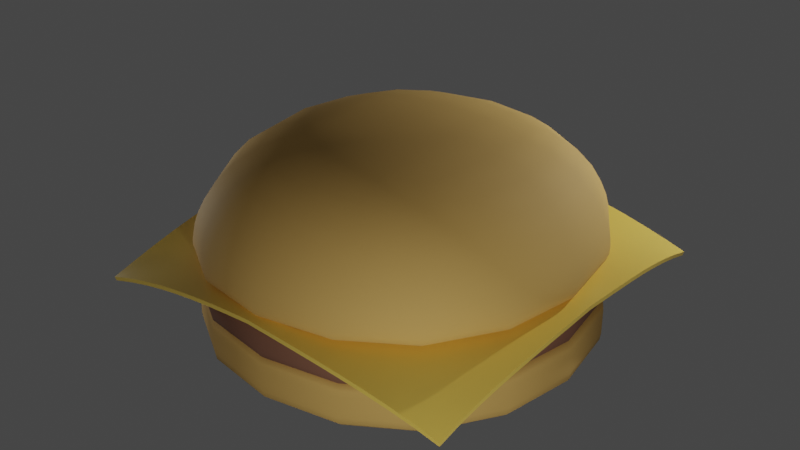 # Source: hamburger.blend  (saved by Blender 3.4.6; exported with 4.5.12 LTS)
import bpy
from mathutils import Matrix  # noqa: F401  (used for matrix-valued properties, if any)

bpy.ops.wm.read_factory_settings(use_empty=True)
scene = bpy.context.scene
scene.name = 'Scene'

# ---- collections
col_collection = bpy.data.collections.new('Collection'); scene.collection.children.link(col_collection)

# ---- materials (node trees are filled in below, after node groups)
mat_bunmaterial = bpy.data.materials.new('bunMaterial')
mat_bunmaterial.use_transparent_shadow = False
mat_meatmaterial = bpy.data.materials.new('meatMaterial')
mat_meatmaterial.use_transparent_shadow = False
mat_cheesematerial = bpy.data.materials.new('cheeseMaterial')
mat_cheesematerial.use_transparent_shadow = False
mat_bunmaterial_001 = bpy.data.materials.new('bunMaterial.001')
mat_bunmaterial_001.use_transparent_shadow = False

# ---- node groups
ng_auto_smooth = bpy.data.node_groups.new('Auto Smooth', 'GeometryNodeTree')
_s = ng_auto_smooth.interface.new_socket(name='Geometry', in_out='OUTPUT', socket_type='NodeSocketGeometry')
_s = ng_auto_smooth.interface.new_socket(name='Geometry', in_out='INPUT', socket_type='NodeSocketGeometry')
_s = ng_auto_smooth.interface.new_socket(name='Angle', in_out='INPUT', socket_type='NodeSocketFloat')
_s.subtype = 'ANGLE'
_s.min_value = 0.0
_s.max_value = 3.142
ng_auto_smooth.is_modifier = True
_N = ng_auto_smooth.nodes; _L = ng_auto_smooth.links
n0 = _N.new('NodeGroupOutput'); n0.name = 'Group Output'; n0.location = (480, -100)
n1 = _N.new('NodeGroupInput'); n1.name = 'Group Input'; n1.location = (-420, -300)
n2 = _N.new('NodeGroupInput'); n2.name = 'Group Input.001'; n2.location = (-60, -100)
n3 = _N.new('GeometryNodeSetShadeSmooth'); n3.name = 'Set Shade Smooth'; n3.location = (120, -100)
n3.domain = 'EDGE'
n4 = _N.new('GeometryNodeSetShadeSmooth'); n4.name = 'Set Shade Smooth.001'; n4.location = (300, -100)
n5 = _N.new('GeometryNodeInputMeshEdgeAngle'); n5.name = 'Edge Angle'; n5.location = (-420, -220)
n6 = _N.new('GeometryNodeInputEdgeSmooth'); n6.name = 'Is Edge Smooth'; n6.location = (-60, -160)
n7 = _N.new('GeometryNodeInputShadeSmooth'); n7.name = 'Is Face Smooth'; n7.location = (-240, -340)
n8 = _N.new('FunctionNodeBooleanMath'); n8.name = 'Boolean Math'; n8.location = (-60, -220)
n9 = _N.new('FunctionNodeCompare'); n9.name = 'Compare'; n9.location = (-240, -180)
n9.operation = 'LESS_EQUAL'
_L.new(n5.outputs[0], n9.inputs[0])
_L.new(n4.outputs[0], n0.inputs[0])
_L.new(n1.outputs[1], n9.inputs[1])
_L.new(n9.outputs[0], n8.inputs[0])
_L.new(n7.outputs[0], n8.inputs[1])
_L.new(n2.outputs[0], n3.inputs[0])
_L.new(n6.outputs[0], n3.inputs[1])
_L.new(n3.outputs[0], n4.inputs[0])
_L.new(n8.outputs[0], n3.inputs[2])
n0.is_active_output = True

# ---- material node trees
mat_bunmaterial.use_nodes = True; mat_bunmaterial.node_tree.nodes.clear()
_N = mat_bunmaterial.node_tree.nodes; _L = mat_bunmaterial.node_tree.links
n0 = _N.new('ShaderNodeBsdfPrincipled'); n0.name = 'Principled BSDF'; n0.location = (10, 300)
n0.distribution = 'GGX'
n0.subsurface_method = 'RANDOM_WALK_SKIN'
n0.inputs[0].default_value = (0.7991, 0.4851, 0.1356, 1.0)
n0.inputs[2].default_value = 0.8
n0.inputs[3].default_value = 1.45
n0.inputs[27].default_value = (0.0, 0.0, 0.0, 1.0)
n0.inputs[28].default_value = 1.0
n1 = _N.new('ShaderNodeOutputMaterial'); n1.name = 'Material Output'; n1.location = (300, 300)
_L.new(n0.outputs[0], n1.inputs[0])
n1.is_active_output = True
mat_meatmaterial.use_nodes = True; mat_meatmaterial.node_tree.nodes.clear()
_N = mat_meatmaterial.node_tree.nodes; _L = mat_meatmaterial.node_tree.links
n0 = _N.new('ShaderNodeBsdfPrincipled'); n0.name = 'Principled BSDF'; n0.location = (10, 300)
n0.distribution = 'GGX'
n0.subsurface_method = 'RANDOM_WALK_SKIN'
n0.inputs[0].default_value = (0.2703, 0.1257, 0.07632, 1.0)
n0.inputs[2].default_value = 1.0
n0.inputs[3].default_value = 1.45
n0.inputs[27].default_value = (0.0, 0.0, 0.0, 1.0)
n0.inputs[28].default_value = 1.0
n1 = _N.new('ShaderNodeOutputMaterial'); n1.name = 'Material Output'; n1.location = (300, 300)
_L.new(n0.outputs[0], n1.inputs[0])
n1.is_active_output = True
mat_cheesematerial.use_nodes = True; mat_cheesematerial.node_tree.nodes.clear()
_N = mat_cheesematerial.node_tree.nodes; _L = mat_cheesematerial.node_tree.links
n0 = _N.new('ShaderNodeBsdfPrincipled'); n0.name = 'Principled BSDF'; n0.location = (10, 300)
n0.distribution = 'GGX'
n0.subsurface_method = 'RANDOM_WALK_SKIN'
n0.inputs[0].default_value = (1.0, 0.6868, 0.1194, 1.0)
n0.inputs[2].default_value = 0.3
n0.inputs[3].default_value = 1.45
n0.inputs[27].default_value = (0.0, 0.0, 0.0, 1.0)
n0.inputs[28].default_value = 1.0
n1 = _N.new('ShaderNodeOutputMaterial'); n1.name = 'Material Output'; n1.location = (300, 300)
_L.new(n0.outputs[0], n1.inputs[0])
n1.is_active_output = True
mat_bunmaterial_001.use_nodes = True; mat_bunmaterial_001.node_tree.nodes.clear()
_N = mat_bunmaterial_001.node_tree.nodes; _L = mat_bunmaterial_001.node_tree.links
n0 = _N.new('ShaderNodeBsdfPrincipled'); n0.name = 'Principled BSDF'; n0.location = (10, 300)
n0.distribution = 'GGX'
n0.subsurface_method = 'RANDOM_WALK_SKIN'
n0.inputs[0].default_value = (0.7991, 0.4851, 0.1356, 1.0)
n0.inputs[2].default_value = 0.8
n0.inputs[3].default_value = 1.45
n0.inputs[27].default_value = (0.0, 0.0, 0.0, 1.0)
n0.inputs[28].default_value = 1.0
n1 = _N.new('ShaderNodeOutputMaterial'); n1.name = 'Material Output'; n1.location = (300, 300)
_L.new(n0.outputs[0], n1.inputs[0])
n1.is_active_output = True

# ---- world
world_world = bpy.data.worlds.new('World'); scene.world = world_world
world_world.use_nodes = True; world_world.node_tree.nodes.clear()
_N = world_world.node_tree.nodes; _L = world_world.node_tree.links
n0 = _N.new('ShaderNodeOutputWorld'); n0.name = 'World Output'; n0.location = (300, 300)
n1 = _N.new('ShaderNodeBackground'); n1.name = 'Background'; n1.location = (10, 300)
n1.inputs[0].default_value = (0.05088, 0.05088, 0.05088, 1.0)
_L.new(n1.outputs[0], n0.inputs[0])
n0.is_active_output = True
world_world.color = (0.05088, 0.05088, 0.05088)
world_world.use_sun_shadow = False
world_world.sun_shadow_jitter_overblur = 0.0

# ---- lights
light_point_002 = bpy.data.lights.new('Point.002', 'POINT')
light_point_002.transmission_factor = 0.0
light_point_002.energy = 2000.0
light_point_002.shadow_soft_size = 0.25
light_point_002.shadow_maximum_resolution = 0.006
light_point_002.use_absolute_resolution = True
light_point = bpy.data.lights.new('Point', 'POINT')
light_point.transmission_factor = 0.0
light_point.energy = 3000.0
light_point.shadow_soft_size = 0.25
light_point.shadow_maximum_resolution = 0.006
light_point.use_absolute_resolution = True
light_point_001 = bpy.data.lights.new('Point.001', 'POINT')
light_point_001.transmission_factor = 0.0
light_point_001.energy = 1000.0
light_point_001.shadow_soft_size = 0.25
light_point_001.shadow_maximum_resolution = 0.006
light_point_001.use_absolute_resolution = True

# ---- meshes
me_cube_005 = bpy.data.meshes.new('Cube.005')
me_cube_005.from_pydata([(-5.044, -5.044, 0.07559), (-5.044, -5.044, 1.54), (-5.044, 5.044, 0.07559), (-5.044, 5.044, 1.54), (5.044, -5.044, 0.07559), (5.044, -5.044, 1.54), (5.044, 5.044, 0.07559), (5.044, 5.044, 1.54), (-5.044, -5.044, 1.473), (-5.044, 5.044, 1.473), (5.044, 5.044, 1.473), (5.044, -5.044, 1.473), (-5.044, 5.044, 0.7279), (5.044, 5.044, 0.7279), (5.044, -5.044, 0.7279), (-5.044, -5.044, 0.7279)], [], [(8, 1, 3, 9), (9, 3, 7, 10), (10, 7, 5, 11), (11, 5, 1, 8), (2, 6, 4, 0), (7, 3, 1, 5), (14, 11, 8, 15), (13, 10, 11, 14), (12, 9, 10, 13), (15, 8, 9, 12), (0, 15, 12, 2), (2, 12, 13, 6), (6, 13, 14, 4), (4, 14, 15, 0)])
me_cube_005.polygons.foreach_set('use_smooth', [True] * 14)
_uv = me_cube_005.uv_layers.new(name='UVMap')
_uv.uv.foreach_set('vector', [0.6192, 0.0, 0.625, 0.0, 0.625, 0.25, 0.6192, 0.25, 0.6192, 0.25, 0.625, 0.25, 0.625, 0.5, 0.6192, 0.5, 0.6192, 0.5, 0.625, 0.5, 0.625, 0.75, 0.6192, 0.75, 0.6192, 0.75, 0.625, 0.75, 0.625, 1.0, 0.6192, 1.0, 0.125, 0.5, 0.375, 0.5, 0.375, 0.75, 0.125, 0.75, 0.625, 0.5, 0.875, 0.5, 0.875, 0.75, 0.625, 0.75, 0.5118, 0.75, 0.6192, 0.75, 0.6192, 1.0, 0.5118, 1.0, 0.5118, 0.5, 0.6192, 0.5, 0.6192, 0.75, 0.5118, 0.75, 0.5118, 0.25, 0.6192, 0.25, 0.6192, 0.5, 0.5118, 0.5, 0.5118, 0.0, 0.6192, 0.0, 0.6192, 0.25, 0.5118, 0.25, 0.375, 0.0, 0.5118, 0.0, 0.5118, 0.25, 0.375, 0.25, 0.375, 0.25, 0.5118, 0.25, 0.5118, 0.5, 0.375, 0.5, 0.375, 0.5, 0.5118, 0.5, 0.5118, 0.75, 0.375, 0.75, 0.375, 0.75, 0.5118, 0.75, 0.5118, 1.0, 0.375, 1.0])
me_cube_005.materials.append(mat_bunmaterial)
me_cube_005.update()
me_cube_001 = bpy.data.meshes.new('Cube.001')
me_cube_001.from_pydata([(-5.013, -5.013, -3.188), (-5.013, -5.013, -1.297), (-5.013, 5.013, -3.188), (-5.013, 5.013, -1.297), (5.013, -5.013, -3.188), (5.013, -5.013, -1.297), (5.013, 5.013, -3.188), (5.013, 5.013, -1.297), (-5.013, -5.013, -2.357), (-5.013, 5.013, -2.357), (5.013, 5.013, -2.357), (5.013, -5.013, -2.357), (-5.013, 5.013, -2.262), (5.013, 5.013, -2.262), (5.013, -5.013, -2.262), (-5.013, -5.013, -2.262)], [], [(8, 1, 3, 9), (9, 3, 7, 10), (10, 7, 5, 11), (11, 5, 1, 8), (2, 6, 4, 0), (7, 3, 1, 5), (14, 11, 8, 15), (13, 10, 11, 14), (12, 9, 10, 13), (15, 8, 9, 12), (0, 15, 12, 2), (2, 12, 13, 6), (6, 13, 14, 4), (4, 14, 15, 0)])
me_cube_001.polygons.foreach_set('use_smooth', [True] * 14)
_uv = me_cube_001.uv_layers.new(name='UVMap')
_uv.uv.foreach_set('vector', [0.6192, 0.0, 0.625, 0.0, 0.625, 0.25, 0.6192, 0.25, 0.6192, 0.25, 0.625, 0.25, 0.625, 0.5, 0.6192, 0.5, 0.6192, 0.5, 0.625, 0.5, 0.625, 0.75, 0.6192, 0.75, 0.6192, 0.75, 0.625, 0.75, 0.625, 1.0, 0.6192, 1.0, 0.125, 0.5, 0.375, 0.5, 0.375, 0.75, 0.125, 0.75, 0.625, 0.5, 0.875, 0.5, 0.875, 0.75, 0.625, 0.75, 0.5118, 0.75, 0.6192, 0.75, 0.6192, 1.0, 0.5118, 1.0, 0.5118, 0.5, 0.6192, 0.5, 0.6192, 0.75, 0.5118, 0.75, 0.5118, 0.25, 0.6192, 0.25, 0.6192, 0.5, 0.5118, 0.5, 0.5118, 0.0, 0.6192, 0.0, 0.6192, 0.25, 0.5118, 0.25, 0.375, 0.0, 0.5118, 0.0, 0.5118, 0.25, 0.375, 0.25, 0.375, 0.25, 0.5118, 0.25, 0.5118, 0.5, 0.375, 0.5, 0.375, 0.5, 0.5118, 0.5, 0.5118, 0.75, 0.375, 0.75, 0.375, 0.75, 0.5118, 0.75, 0.5118, 1.0, 0.375, 1.0])
me_cube_001.materials.append(mat_meatmaterial)
me_cube_001.update()
me_plane_001 = bpy.data.meshes.new('Plane.001')
me_plane_001.from_pydata([(-4.559, -4.8, -1.084), (4.823, -4.815, -1.082), (-4.559, 4.569, -1.084), (4.831, 4.591, -1.089), (-4.59, 4.011, -0.9354), (-4.629, 3.456, -0.8051), (-4.673, 2.898, -0.6921), (-4.717, 2.335, -0.5959), (-4.758, 1.765, -0.5162), (-4.794, 1.187, -0.4532), (-4.82, 0.6019, -0.407), (-4.836, 0.01301, -0.378), (-4.82, -0.6, -0.4061), (-4.793, -1.211, -0.4513), (-4.756, -1.818, -0.5133), (-4.712, -2.418, -0.5921), (-4.667, -3.013, -0.6875), (-4.623, -3.606, -0.7999), (-4.586, -4.199, -0.9301), (-4.001, -4.786, -0.935), (-3.451, -4.786, -0.8052), (-2.903, -4.797, -0.6932), (-2.351, -4.817, -0.5981), (-1.79, -4.84, -0.5195), (-1.217, -4.862, -0.4575), (-0.6326, -4.88, -0.4121), (-0.0377, -4.89, -0.3838), (0.5878, -4.907, -0.4129), (1.214, -4.91, -0.4592), (1.836, -4.901, -0.5222), (2.449, -4.883, -0.6015), (3.052, -4.861, -0.6968), (3.646, -4.838, -0.8083), (4.234, -4.821, -0.9363), (4.829, -4.235, -0.9374), (4.848, -3.659, -0.8106), (4.877, -3.078, -0.7006), (4.91, -2.487, -0.6066), (4.942, -1.881, -0.5285), (4.968, -1.26, -0.4664), (4.981, -0.6268, -0.4207), (4.98, 0.01353, -0.3919), (4.981, 0.6286, -0.4217), (4.969, 1.235, -0.4684), (4.946, 1.827, -0.5317), (4.916, 2.403, -0.611), (4.886, 2.964, -0.7061), (4.859, 3.512, -0.8169), (4.839, 4.052, -0.9441), (4.244, 4.64, -0.9388), (3.656, 4.697, -0.8106), (3.06, 4.755, -0.6988), (2.454, 4.809, -0.6029), (1.838, 4.856, -0.5231), (1.215, 4.89, -0.4596), (0.5878, 4.909, -0.413), (-0.03719, 4.912, -0.3835), (-0.6327, 4.883, -0.4122), (-1.219, 4.842, -0.4578), (-1.793, 4.793, -0.5202), (-2.357, 4.741, -0.5991), (-2.91, 4.689, -0.6944), (-3.458, 4.64, -0.8065), (-4.006, 4.6, -0.9359), (-4.028, -4.21, -0.8735), (-4.074, -3.629, -0.7701), (-4.128, -3.044, -0.6706), (-4.185, -2.45, -0.5814), (-4.237, -1.847, -0.5053), (-4.281, -1.234, -0.4429), (-4.313, -0.613, -0.3924), (-4.329, 0.009116, -0.3421), (-4.313, 0.6125, -0.393), (-4.283, 1.208, -0.4445), (-4.241, 1.795, -0.508), (-4.19, 2.37, -0.5851), (-4.136, 2.933, -0.6753), (-4.083, 3.488, -0.7754), (-4.036, 4.039, -0.8743), (-3.485, -4.225, -0.7756), (-3.536, -3.659, -0.6961), (-3.596, -3.082, -0.6167), (-3.66, -2.49, -0.5415), (-3.72, -1.884, -0.4724), (-3.771, -1.262, -0.4113), (-3.806, -0.63, -0.3564), (-3.822, 0.006299, -0.3021), (-3.806, 0.6262, -0.3567), (-3.772, 1.237, -0.4124), (-3.724, 1.834, -0.4745), (-3.667, 2.416, -0.5447), (-3.605, 2.982, -0.6208), (-3.545, 3.537, -0.6965), (-3.495, 4.087, -0.7765), (-2.944, -4.249, -0.6769), (-2.998, -3.694, -0.6221), (-3.061, -3.126, -0.5432), (-3.129, -2.537, -0.4801), (-3.195, -1.927, -0.4206), (-3.251, -1.296, -0.364), (-3.289, -0.6495, -0.3104), (-3.306, 0.004426, -0.2583), (-3.29, 0.6439, -0.3105), (-3.252, 1.272, -0.3647), (-3.199, 1.882, -0.4221), (-3.136, 2.472, -0.4825), (-3.069, 3.042, -0.543), (-3.007, 3.598, -0.6223), (-2.952, 4.144, -0.6776), (-2.394, -4.279, -0.5883), (-2.45, -3.734, -0.5477), (-2.514, -3.173, -0.4846), (-2.582, -2.59, -0.4084), (-2.651, -1.976, -0.357), (-2.71, -1.335, -0.3073), (-2.752, -0.6714, -0.2588), (-2.77, 0.003305, -0.2121), (-2.753, 0.6656, -0.2588), (-2.712, 1.313, -0.3077), (-2.655, 1.938, -0.3579), (-2.588, 2.536, -0.4079), (-2.521, 3.111, -0.4842), (-2.457, 3.665, -0.5476), (-2.401, 4.205, -0.5886), (-1.832, -4.312, -0.5126), (-1.886, -3.776, -0.4792), (-1.947, -3.222, -0.4259), (-2.013, -2.642, -0.36), (-2.079, -2.029, -0.2884), (-2.14, -1.377, -0.2461), (-2.184, -0.6959, -0.2046), (-2.203, 0.002698, -0.1652), (-2.185, 0.691, -0.2046), (-2.142, 1.36, -0.2462), (-2.082, 1.998, -0.2882), (-2.017, 2.606, -0.3596), (-1.952, 3.181, -0.4254), (-1.89, 3.732, -0.4788), (-1.837, 4.267, -0.5126), (-1.255, -4.344, -0.4504), (-1.3, -3.817, -0.4184), (-1.354, -3.27, -0.3697), (-1.413, -2.693, -0.3111), (-1.474, -2.079, -0.2477), (-1.53, -1.423, -0.1846), (-1.575, -0.7229, -0.151), (-1.595, 0.002344, -0.1199), (-1.576, 0.7195, -0.1509), (-1.531, 1.41, -0.1846), (-1.475, 2.063, -0.2477), (-1.415, 2.674, -0.3109), (-1.356, 3.249, -0.3693), (-1.302, 3.796, -0.4178), (-1.256, 4.323, -0.45), (-0.6598, -4.37, -0.3995), (-0.6928, -3.851, -0.3632), (-0.7322, -3.31, -0.3161), (-0.7772, -2.738, -0.2629), (-0.8261, -2.126, -0.2068), (-0.8747, -1.465, -0.1514), (-0.9149, -0.7518, -0.1012), (-0.934, 0.001963, -0.07883), (-0.9152, 0.75, -0.1011), (-0.8752, 1.462, -0.152), (-0.8267, 2.122, -0.2072), (-0.7779, 2.734, -0.263), (-0.7327, 3.306, -0.316), (-0.6931, 3.848, -0.3628), (-0.66, 4.371, -0.399), (-0.04926, -4.387, -0.3483), (-0.06525, -3.873, -0.3081), (-0.08551, -3.337, -0.2636), (-0.1097, -2.77, -0.2161), (-0.1372, -2.161, -0.1675), (-0.167, -1.499, -0.1205), (-0.1959, -0.7778, -0.07797), (-0.211, 0.001267, -0.04501), (-0.1959, 0.7816, -0.07882), (-0.1671, 1.504, -0.1213), (-0.1372, 2.166, -0.1682), (-0.1096, 2.776, -0.2166), (-0.08536, 3.345, -0.2639), (-0.06499, 3.884, -0.3082), (-0.04886, 4.403, -0.3482), (0.5889, -4.403, -0.4013), (0.5903, -3.889, -0.3658), (0.5908, -3.355, -0.3192), (0.5905, -2.788, -0.2662), (0.5896, -2.18, -0.2102), (0.5883, -1.519, -0.1542), (0.587, -0.7961, -0.1018), (0.5838, 0.001857, -0.07794), (0.587, 0.7941, -0.1025), (0.5883, 1.516, -0.1548), (0.5896, 2.176, -0.2106), (0.5905, 2.784, -0.2664), (0.5909, 3.351, -0.3191), (0.5903, 3.887, -0.3654), (0.589, 4.403, -0.4008), (1.229, -4.404, -0.4537), (1.248, -3.887, -0.4235), (1.269, -3.35, -0.3763), (1.292, -2.781, -0.3184), (1.317, -2.17, -0.2551), (1.344, -1.508, -0.1907), (1.368, -0.7813, -0.1563), (1.379, 0.002277, -0.1229), (1.368, 0.7774, -0.1562), (1.345, 1.494, -0.191), (1.318, 2.154, -0.2552), (1.293, 2.762, -0.3183), (1.27, 3.329, -0.3759), (1.249, 3.866, -0.423), (1.23, 4.383, -0.4534), (1.864, -4.389, -0.5176), (1.896, -3.867, -0.4868), (1.933, -3.324, -0.4356), (1.974, -2.75, -0.3709), (2.018, -2.137, -0.2993), (2.058, -1.471, -0.2576), (2.09, -0.7531, -0.2146), (2.101, 0.002675, -0.1722), (2.091, 0.7475, -0.2146), (2.059, 1.452, -0.2578), (2.02, 2.106, -0.3), (1.977, 2.714, -0.3707), (1.937, 3.284, -0.4352), (1.899, 3.824, -0.4866), (1.867, 4.344, -0.5178), (2.485, -4.363, -0.5947), (2.527, -3.833, -0.5573), (2.574, -3.283, -0.4968), (2.625, -2.705, -0.4219), (2.674, -2.086, -0.3735), (2.719, -1.425, -0.3234), (2.752, -0.7237, -0.2727), (2.761, 0.003348, -0.2225), (2.752, 0.7172, -0.2728), (2.721, 1.403, -0.3239), (2.678, 2.047, -0.3747), (2.631, 2.651, -0.424), (2.581, 3.221, -0.4968), (2.533, 3.765, -0.5576), (2.491, 4.291, -0.5955), (3.091, -4.33, -0.6841), (3.136, -3.791, -0.6329), (3.187, -3.234, -0.5569), (3.238, -2.648, -0.4992), (3.288, -2.031, -0.4404), (3.332, -1.378, -0.3831), (3.362, -0.6958, -0.3273), (3.369, 0.004568, -0.2714), (3.362, 0.6896, -0.3274), (3.334, 1.353, -0.384), (3.293, 1.985, -0.4423), (3.245, 2.583, -0.5022), (3.196, 3.15, -0.5609), (3.146, 3.696, -0.6339), (3.101, 4.228, -0.6856), (3.683, -4.296, -0.7828), (3.725, -3.746, -0.7073), (3.77, -3.179, -0.6351), (3.819, -2.591, -0.5616), (3.865, -1.976, -0.4931), (3.905, -1.334, -0.4315), (3.929, -0.6699, -0.3747), (3.934, 0.006567, -0.3166), (3.929, 0.6657, -0.375), (3.906, 1.308, -0.4328), (3.87, 1.926, -0.4957), (3.826, 2.516, -0.5654), (3.78, 3.081, -0.6401), (3.737, 3.626, -0.7131), (3.695, 4.161, -0.7849), (4.262, -4.265, -0.8796), (4.293, -3.701, -0.7845), (4.331, -3.127, -0.6876), (4.373, -2.536, -0.5999), (4.414, -1.926, -0.5244), (4.446, -1.295, -0.4618), (4.465, -0.6464, -0.4101), (4.468, 0.009521, -0.357), (4.465, 0.6458, -0.4107), (4.448, 1.268, -0.4636), (4.418, 1.872, -0.5275), (4.381, 2.455, -0.6043), (4.342, 3.017, -0.6932), (4.305, 3.562, -0.7911), (4.274, 4.099, -0.8865)], [], [(288, 48, 3, 49), (4, 78, 63, 2), (78, 93, 62, 63), (93, 108, 61, 62), (108, 123, 60, 61), (123, 138, 59, 60), (138, 153, 58, 59), (153, 168, 57, 58), (168, 183, 56, 57), (183, 198, 55, 56), (198, 213, 54, 55), (213, 228, 53, 54), (228, 243, 52, 53), (243, 258, 51, 52), (258, 273, 50, 51), (273, 288, 49, 50), (0, 19, 64, 18), (18, 64, 65, 17), (17, 65, 66, 16), (16, 66, 67, 15), (15, 67, 68, 14), (14, 68, 69, 13), (13, 69, 70, 12), (12, 70, 71, 11), (11, 71, 72, 10), (10, 72, 73, 9), (9, 73, 74, 8), (8, 74, 75, 7), (7, 75, 76, 6), (6, 76, 77, 5), (5, 77, 78, 4), (19, 20, 79, 64), (64, 79, 80, 65), (65, 80, 81, 66), (66, 81, 82, 67), (67, 82, 83, 68), (68, 83, 84, 69), (69, 84, 85, 70), (70, 85, 86, 71), (71, 86, 87, 72), (72, 87, 88, 73), (73, 88, 89, 74), (74, 89, 90, 75), (75, 90, 91, 76), (76, 91, 92, 77), (77, 92, 93, 78), (20, 21, 94, 79), (79, 94, 95, 80), (80, 95, 96, 81), (81, 96, 97, 82), (82, 97, 98, 83), (83, 98, 99, 84), (84, 99, 100, 85), (85, 100, 101, 86), (86, 101, 102, 87), (87, 102, 103, 88), (88, 103, 104, 89), (89, 104, 105, 90), (90, 105, 106, 91), (91, 106, 107, 92), (92, 107, 108, 93), (21, 22, 109, 94), (94, 109, 110, 95), (95, 110, 111, 96), (96, 111, 112, 97), (97, 112, 113, 98), (98, 113, 114, 99), (99, 114, 115, 100), (100, 115, 116, 101), (101, 116, 117, 102), (102, 117, 118, 103), (103, 118, 119, 104), (104, 119, 120, 105), (105, 120, 121, 106), (106, 121, 122, 107), (107, 122, 123, 108), (22, 23, 124, 109), (109, 124, 125, 110), (110, 125, 126, 111), (111, 126, 127, 112), (112, 127, 128, 113), (113, 128, 129, 114), (114, 129, 130, 115), (115, 130, 131, 116), (116, 131, 132, 117), (117, 132, 133, 118), (118, 133, 134, 119), (119, 134, 135, 120), (120, 135, 136, 121), (121, 136, 137, 122), (122, 137, 138, 123), (23, 24, 139, 124), (124, 139, 140, 125), (125, 140, 141, 126), (126, 141, 142, 127), (127, 142, 143, 128), (128, 143, 144, 129), (129, 144, 145, 130), (130, 145, 146, 131), (131, 146, 147, 132), (132, 147, 148, 133), (133, 148, 149, 134), (134, 149, 150, 135), (135, 150, 151, 136), (136, 151, 152, 137), (137, 152, 153, 138), (24, 25, 154, 139), (139, 154, 155, 140), (140, 155, 156, 141), (141, 156, 157, 142), (142, 157, 158, 143), (143, 158, 159, 144), (144, 159, 160, 145), (145, 160, 161, 146), (146, 161, 162, 147), (147, 162, 163, 148), (148, 163, 164, 149), (149, 164, 165, 150), (150, 165, 166, 151), (151, 166, 167, 152), (152, 167, 168, 153), (25, 26, 169, 154), (154, 169, 170, 155), (155, 170, 171, 156), (156, 171, 172, 157), (157, 172, 173, 158), (158, 173, 174, 159), (159, 174, 175, 160), (160, 175, 176, 161), (161, 176, 177, 162), (162, 177, 178, 163), (163, 178, 179, 164), (164, 179, 180, 165), (165, 180, 181, 166), (166, 181, 182, 167), (167, 182, 183, 168), (26, 27, 184, 169), (169, 184, 185, 170), (170, 185, 186, 171), (171, 186, 187, 172), (172, 187, 188, 173), (173, 188, 189, 174), (174, 189, 190, 175), (175, 190, 191, 176), (176, 191, 192, 177), (177, 192, 193, 178), (178, 193, 194, 179), (179, 194, 195, 180), (180, 195, 196, 181), (181, 196, 197, 182), (182, 197, 198, 183), (27, 28, 199, 184), (184, 199, 200, 185), (185, 200, 201, 186), (186, 201, 202, 187), (187, 202, 203, 188), (188, 203, 204, 189), (189, 204, 205, 190), (190, 205, 206, 191), (191, 206, 207, 192), (192, 207, 208, 193), (193, 208, 209, 194), (194, 209, 210, 195), (195, 210, 211, 196), (196, 211, 212, 197), (197, 212, 213, 198), (28, 29, 214, 199), (199, 214, 215, 200), (200, 215, 216, 201), (201, 216, 217, 202), (202, 217, 218, 203), (203, 218, 219, 204), (204, 219, 220, 205), (205, 220, 221, 206), (206, 221, 222, 207), (207, 222, 223, 208), (208, 223, 224, 209), (209, 224, 225, 210), (210, 225, 226, 211), (211, 226, 227, 212), (212, 227, 228, 213), (29, 30, 229, 214), (214, 229, 230, 215), (215, 230, 231, 216), (216, 231, 232, 217), (217, 232, 233, 218), (218, 233, 234, 219), (219, 234, 235, 220), (220, 235, 236, 221), (221, 236, 237, 222), (222, 237, 238, 223), (223, 238, 239, 224), (224, 239, 240, 225), (225, 240, 241, 226), (226, 241, 242, 227), (227, 242, 243, 228), (30, 31, 244, 229), (229, 244, 245, 230), (230, 245, 246, 231), (231, 246, 247, 232), (232, 247, 248, 233), (233, 248, 249, 234), (234, 249, 250, 235), (235, 250, 251, 236), (236, 251, 252, 237), (237, 252, 253, 238), (238, 253, 254, 239), (239, 254, 255, 240), (240, 255, 256, 241), (241, 256, 257, 242), (242, 257, 258, 243), (31, 32, 259, 244), (244, 259, 260, 245), (245, 260, 261, 246), (246, 261, 262, 247), (247, 262, 263, 248), (248, 263, 264, 249), (249, 264, 265, 250), (250, 265, 266, 251), (251, 266, 267, 252), (252, 267, 268, 253), (253, 268, 269, 254), (254, 269, 270, 255), (255, 270, 271, 256), (256, 271, 272, 257), (257, 272, 273, 258), (32, 33, 274, 259), (259, 274, 275, 260), (260, 275, 276, 261), (261, 276, 277, 262), (262, 277, 278, 263), (263, 278, 279, 264), (264, 279, 280, 265), (265, 280, 281, 266), (266, 281, 282, 267), (267, 282, 283, 268), (268, 283, 284, 269), (269, 284, 285, 270), (270, 285, 286, 271), (271, 286, 287, 272), (272, 287, 288, 273), (33, 1, 34, 274), (274, 34, 35, 275), (275, 35, 36, 276), (276, 36, 37, 277), (277, 37, 38, 278), (278, 38, 39, 279), (279, 39, 40, 280), (280, 40, 41, 281), (281, 41, 42, 282), (282, 42, 43, 283), (283, 43, 44, 284), (284, 44, 45, 285), (285, 45, 46, 286), (286, 46, 47, 287), (287, 47, 48, 288)])
me_plane_001.polygons.foreach_set('use_smooth', [True] * 256)
_uv = me_plane_001.uv_layers.new(name='UVMap')
_uv.uv.foreach_set('vector', [0.9375, 0.9375, 1.0, 0.9375, 1.0, 1.0, 0.9375, 1.0, 0.0, 0.9375, 0.0625, 0.9375, 0.0625, 1.0, 0.0, 1.0, 0.0625, 0.9375, 0.125, 0.9375, 0.125, 1.0, 0.0625, 1.0, 0.125, 0.9375, 0.1875, 0.9375, 0.1875, 1.0, 0.125, 1.0, 0.1875, 0.9375, 0.25, 0.9375, 0.25, 1.0, 0.1875, 1.0, 0.25, 0.9375, 0.3125, 0.9375, 0.3125, 1.0, 0.25, 1.0, 0.3125, 0.9375, 0.375, 0.9375, 0.375, 1.0, 0.3125, 1.0, 0.375, 0.9375, 0.4375, 0.9375, 0.4375, 1.0, 0.375, 1.0, 0.4375, 0.9375, 0.5, 0.9375, 0.5, 1.0, 0.4375, 1.0, 0.5, 0.9375, 0.5625, 0.9375, 0.5625, 1.0, 0.5, 1.0, 0.5625, 0.9375, 0.625, 0.9375, 0.625, 1.0, 0.5625, 1.0, 0.625, 0.9375, 0.6875, 0.9375, 0.6875, 1.0, 0.625, 1.0, 0.6875, 0.9375, 0.75, 0.9375, 0.75, 1.0, 0.6875, 1.0, 0.75, 0.9375, 0.8125, 0.9375, 0.8125, 1.0, 0.75, 1.0, 0.8125, 0.9375, 0.875, 0.9375, 0.875, 1.0, 0.8125, 1.0, 0.875, 0.9375, 0.9375, 0.9375, 0.9375, 1.0, 0.875, 1.0, 0.0, 0.0, 0.0625, 0.0, 0.0625, 0.0625, 0.0, 0.0625, 0.0, 0.0625, 0.0625, 0.0625, 0.0625, 0.125, 0.0, 0.125, 0.0, 0.125, 0.0625, 0.125, 0.0625, 0.1875, 0.0, 0.1875, 0.0, 0.1875, 0.0625, 0.1875, 0.0625, 0.25, 0.0, 0.25, 0.0, 0.25, 0.0625, 0.25, 0.0625, 0.3125, 0.0, 0.3125, 0.0, 0.3125, 0.0625, 0.3125, 0.0625, 0.375, 0.0, 0.375, 0.0, 0.375, 0.0625, 0.375, 0.0625, 0.4375, 0.0, 0.4375, 0.0, 0.4375, 0.0625, 0.4375, 0.0625, 0.5, 0.0, 0.5, 0.0, 0.5, 0.0625, 0.5, 0.0625, 0.5625, 0.0, 0.5625, 0.0, 0.5625, 0.0625, 0.5625, 0.0625, 0.625, 0.0, 0.625, 0.0, 0.625, 0.0625, 0.625, 0.0625, 0.6875, 0.0, 0.6875, 0.0, 0.6875, 0.0625, 0.6875, 0.0625, 0.75, 0.0, 0.75, 0.0, 0.75, 0.0625, 0.75, 0.0625, 0.8125, 0.0, 0.8125, 0.0, 0.8125, 0.0625, 0.8125, 0.0625, 0.875, 0.0, 0.875, 0.0, 0.875, 0.0625, 0.875, 0.0625, 0.9375, 0.0, 0.9375, 0.0625, 0.0, 0.125, 0.0, 0.125, 0.0625, 0.0625, 0.0625, 0.0625, 0.0625, 0.125, 0.0625, 0.125, 0.125, 0.0625, 0.125, 0.0625, 0.125, 0.125, 0.125, 0.125, 0.1875, 0.0625, 0.1875, 0.0625, 0.1875, 0.125, 0.1875, 0.125, 0.25, 0.0625, 0.25, 0.0625, 0.25, 0.125, 0.25, 0.125, 0.3125, 0.0625, 0.3125, 0.0625, 0.3125, 0.125, 0.3125, 0.125, 0.375, 0.0625, 0.375, 0.0625, 0.375, 0.125, 0.375, 0.125, 0.4375, 0.0625, 0.4375, 0.0625, 0.4375, 0.125, 0.4375, 0.125, 0.5, 0.0625, 0.5, 0.0625, 0.5, 0.125, 0.5, 0.125, 0.5625, 0.0625, 0.5625, 0.0625, 0.5625, 0.125, 0.5625, 0.125, 0.625, 0.0625, 0.625, 0.0625, 0.625, 0.125, 0.625, 0.125, 0.6875, 0.0625, 0.6875, 0.0625, 0.6875, 0.125, 0.6875, 0.125, 0.75, 0.0625, 0.75, 0.0625, 0.75, 0.125, 0.75, 0.125, 0.8125, 0.0625, 0.8125, 0.0625, 0.8125, 0.125, 0.8125, 0.125, 0.875, 0.0625, 0.875, 0.0625, 0.875, 0.125, 0.875, 0.125, 0.9375, 0.0625, 0.9375, 0.125, 0.0, 0.1875, 0.0, 0.1875, 0.0625, 0.125, 0.0625, 0.125, 0.0625, 0.1875, 0.0625, 0.1875, 0.125, 0.125, 0.125, 0.125, 0.125, 0.1875, 0.125, 0.1875, 0.1875, 0.125, 0.1875, 0.125, 0.1875, 0.1875, 0.1875, 0.1875, 0.25, 0.125, 0.25, 0.125, 0.25, 0.1875, 0.25, 0.1875, 0.3125, 0.125, 0.3125, 0.125, 0.3125, 0.1875, 0.3125, 0.1875, 0.375, 0.125, 0.375, 0.125, 0.375, 0.1875, 0.375, 0.1875, 0.4375, 0.125, 0.4375, 0.125, 0.4375, 0.1875, 0.4375, 0.1875, 0.5, 0.125, 0.5, 0.125, 0.5, 0.1875, 0.5, 0.1875, 0.5625, 0.125, 0.5625, 0.125, 0.5625, 0.1875, 0.5625, 0.1875, 0.625, 0.125, 0.625, 0.125, 0.625, 0.1875, 0.625, 0.1875, 0.6875, 0.125, 0.6875, 0.125, 0.6875, 0.1875, 0.6875, 0.1875, 0.75, 0.125, 0.75, 0.125, 0.75, 0.1875, 0.75, 0.1875, 0.8125, 0.125, 0.8125, 0.125, 0.8125, 0.1875, 0.8125, 0.1875, 0.875, 0.125, 0.875, 0.125, 0.875, 0.1875, 0.875, 0.1875, 0.9375, 0.125, 0.9375, 0.1875, 0.0, 0.25, 0.0, 0.25, 0.0625, 0.1875, 0.0625, 0.1875, 0.0625, 0.25, 0.0625, 0.25, 0.125, 0.1875, 0.125, 0.1875, 0.125, 0.25, 0.125, 0.25, 0.1875, 0.1875, 0.1875, 0.1875, 0.1875, 0.25, 0.1875, 0.25, 0.25, 0.1875, 0.25, 0.1875, 0.25, 0.25, 0.25, 0.25, 0.3125, 0.1875, 0.3125, 0.1875, 0.3125, 0.25, 0.3125, 0.25, 0.375, 0.1875, 0.375, 0.1875, 0.375, 0.25, 0.375, 0.25, 0.4375, 0.1875, 0.4375, 0.1875, 0.4375, 0.25, 0.4375, 0.25, 0.5, 0.1875, 0.5, 0.1875, 0.5, 0.25, 0.5, 0.25, 0.5625, 0.1875, 0.5625, 0.1875, 0.5625, 0.25, 0.5625, 0.25, 0.625, 0.1875, 0.625, 0.1875, 0.625, 0.25, 0.625, 0.25, 0.6875, 0.1875, 0.6875, 0.1875, 0.6875, 0.25, 0.6875, 0.25, 0.75, 0.1875, 0.75, 0.1875, 0.75, 0.25, 0.75, 0.25, 0.8125, 0.1875, 0.8125, 0.1875, 0.8125, 0.25, 0.8125, 0.25, 0.875, 0.1875, 0.875, 0.1875, 0.875, 0.25, 0.875, 0.25, 0.9375, 0.1875, 0.9375, 0.25, 0.0, 0.3125, 0.0, 0.3125, 0.0625, 0.25, 0.0625, 0.25, 0.0625, 0.3125, 0.0625, 0.3125, 0.125, 0.25, 0.125, 0.25, 0.125, 0.3125, 0.125, 0.3125, 0.1875, 0.25, 0.1875, 0.25, 0.1875, 0.3125, 0.1875, 0.3125, 0.25, 0.25, 0.25, 0.25, 0.25, 0.3125, 0.25, 0.3125, 0.3125, 0.25, 0.3125, 0.25, 0.3125, 0.3125, 0.3125, 0.3125, 0.375, 0.25, 0.375, 0.25, 0.375, 0.3125, 0.375, 0.3125, 0.4375, 0.25, 0.4375, 0.25, 0.4375, 0.3125, 0.4375, 0.3125, 0.5, 0.25, 0.5, 0.25, 0.5, 0.3125, 0.5, 0.3125, 0.5625, 0.25, 0.5625, 0.25, 0.5625, 0.3125, 0.5625, 0.3125, 0.625, 0.25, 0.625, 0.25, 0.625, 0.3125, 0.625, 0.3125, 0.6875, 0.25, 0.6875, 0.25, 0.6875, 0.3125, 0.6875, 0.3125, 0.75, 0.25, 0.75, 0.25, 0.75, 0.3125, 0.75, 0.3125, 0.8125, 0.25, 0.8125, 0.25, 0.8125, 0.3125, 0.8125, 0.3125, 0.875, 0.25, 0.875, 0.25, 0.875, 0.3125, 0.875, 0.3125, 0.9375, 0.25, 0.9375, 0.3125, 0.0, 0.375, 0.0, 0.375, 0.0625, 0.3125, 0.0625, 0.3125, 0.0625, 0.375, 0.0625, 0.375, 0.125, 0.3125, 0.125, 0.3125, 0.125, 0.375, 0.125, 0.375, 0.1875, 0.3125, 0.1875, 0.3125, 0.1875, 0.375, 0.1875, 0.375, 0.25, 0.3125, 0.25, 0.3125, 0.25, 0.375, 0.25, 0.375, 0.3125, 0.3125, 0.3125, 0.3125, 0.3125, 0.375, 0.3125, 0.375, 0.375, 0.3125, 0.375, 0.3125, 0.375, 0.375, 0.375, 0.375, 0.4375, 0.3125, 0.4375, 0.3125, 0.4375, 0.375, 0.4375, 0.375, 0.5, 0.3125, 0.5, 0.3125, 0.5, 0.375, 0.5, 0.375, 0.5625, 0.3125, 0.5625, 0.3125, 0.5625, 0.375, 0.5625, 0.375, 0.625, 0.3125, 0.625, 0.3125, 0.625, 0.375, 0.625, 0.375, 0.6875, 0.3125, 0.6875, 0.3125, 0.6875, 0.375, 0.6875, 0.375, 0.75, 0.3125, 0.75, 0.3125, 0.75, 0.375, 0.75, 0.375, 0.8125, 0.3125, 0.8125, 0.3125, 0.8125, 0.375, 0.8125, 0.375, 0.875, 0.3125, 0.875, 0.3125, 0.875, 0.375, 0.875, 0.375, 0.9375, 0.3125, 0.9375, 0.375, 0.0, 0.4375, 0.0, 0.4375, 0.0625, 0.375, 0.0625, 0.375, 0.0625, 0.4375, 0.0625, 0.4375, 0.125, 0.375, 0.125, 0.375, 0.125, 0.4375, 0.125, 0.4375, 0.1875, 0.375, 0.1875, 0.375, 0.1875, 0.4375, 0.1875, 0.4375, 0.25, 0.375, 0.25, 0.375, 0.25, 0.4375, 0.25, 0.4375, 0.3125, 0.375, 0.3125, 0.375, 0.3125, 0.4375, 0.3125, 0.4375, 0.375, 0.375, 0.375, 0.375, 0.375, 0.4375, 0.375, 0.4375, 0.4375, 0.375, 0.4375, 0.375, 0.4375, 0.4375, 0.4375, 0.4375, 0.5, 0.375, 0.5, 0.375, 0.5, 0.4375, 0.5, 0.4375, 0.5625, 0.375, 0.5625, 0.375, 0.5625, 0.4375, 0.5625, 0.4375, 0.625, 0.375, 0.625, 0.375, 0.625, 0.4375, 0.625, 0.4375, 0.6875, 0.375, 0.6875, 0.375, 0.6875, 0.4375, 0.6875, 0.4375, 0.75, 0.375, 0.75, 0.375, 0.75, 0.4375, 0.75, 0.4375, 0.8125, 0.375, 0.8125, 0.375, 0.8125, 0.4375, 0.8125, 0.4375, 0.875, 0.375, 0.875, 0.375, 0.875, 0.4375, 0.875, 0.4375, 0.9375, 0.375, 0.9375, 0.4375, 0.0, 0.5, 0.0, 0.5, 0.0625, 0.4375, 0.0625, 0.4375, 0.0625, 0.5, 0.0625, 0.5, 0.125, 0.4375, 0.125, 0.4375, 0.125, 0.5, 0.125, 0.5, 0.1875, 0.4375, 0.1875, 0.4375, 0.1875, 0.5, 0.1875, 0.5, 0.25, 0.4375, 0.25, 0.4375, 0.25, 0.5, 0.25, 0.5, 0.3125, 0.4375, 0.3125, 0.4375, 0.3125, 0.5, 0.3125, 0.5, 0.375, 0.4375, 0.375, 0.4375, 0.375, 0.5, 0.375, 0.5, 0.4375, 0.4375, 0.4375, 0.4375, 0.4375, 0.5, 0.4375, 0.5, 0.5, 0.4375, 0.5, 0.4375, 0.5, 0.5, 0.5, 0.5, 0.5625, 0.4375, 0.5625, 0.4375, 0.5625, 0.5, 0.5625, 0.5, 0.625, 0.4375, 0.625, 0.4375, 0.625, 0.5, 0.625, 0.5, 0.6875, 0.4375, 0.6875, 0.4375, 0.6875, 0.5, 0.6875, 0.5, 0.75, 0.4375, 0.75, 0.4375, 0.75, 0.5, 0.75, 0.5, 0.8125, 0.4375, 0.8125, 0.4375, 0.8125, 0.5, 0.8125, 0.5, 0.875, 0.4375, 0.875, 0.4375, 0.875, 0.5, 0.875, 0.5, 0.9375, 0.4375, 0.9375, 0.5, 0.0, 0.5625, 0.0, 0.5625, 0.0625, 0.5, 0.0625, 0.5, 0.0625, 0.5625, 0.0625, 0.5625, 0.125, 0.5, 0.125, 0.5, 0.125, 0.5625, 0.125, 0.5625, 0.1875, 0.5, 0.1875, 0.5, 0.1875, 0.5625, 0.1875, 0.5625, 0.25, 0.5, 0.25, 0.5, 0.25, 0.5625, 0.25, 0.5625, 0.3125, 0.5, 0.3125, 0.5, 0.3125, 0.5625, 0.3125, 0.5625, 0.375, 0.5, 0.375, 0.5, 0.375, 0.5625, 0.375, 0.5625, 0.4375, 0.5, 0.4375, 0.5, 0.4375, 0.5625, 0.4375, 0.5625, 0.5, 0.5, 0.5, 0.5, 0.5, 0.5625, 0.5, 0.5625, 0.5625, 0.5, 0.5625, 0.5, 0.5625, 0.5625, 0.5625, 0.5625, 0.625, 0.5, 0.625, 0.5, 0.625, 0.5625, 0.625, 0.5625, 0.6875, 0.5, 0.6875, 0.5, 0.6875, 0.5625, 0.6875, 0.5625, 0.75, 0.5, 0.75, 0.5, 0.75, 0.5625, 0.75, 0.5625, 0.8125, 0.5, 0.8125, 0.5, 0.8125, 0.5625, 0.8125, 0.5625, 0.875, 0.5, 0.875, 0.5, 0.875, 0.5625, 0.875, 0.5625, 0.9375, 0.5, 0.9375, 0.5625, 0.0, 0.625, 0.0, 0.625, 0.0625, 0.5625, 0.0625, 0.5625, 0.0625, 0.625, 0.0625, 0.625, 0.125, 0.5625, 0.125, 0.5625, 0.125, 0.625, 0.125, 0.625, 0.1875, 0.5625, 0.1875, 0.5625, 0.1875, 0.625, 0.1875, 0.625, 0.25, 0.5625, 0.25, 0.5625, 0.25, 0.625, 0.25, 0.625, 0.3125, 0.5625, 0.3125, 0.5625, 0.3125, 0.625, 0.3125, 0.625, 0.375, 0.5625, 0.375, 0.5625, 0.375, 0.625, 0.375, 0.625, 0.4375, 0.5625, 0.4375, 0.5625, 0.4375, 0.625, 0.4375, 0.625, 0.5, 0.5625, 0.5, 0.5625, 0.5, 0.625, 0.5, 0.625, 0.5625, 0.5625, 0.5625, 0.5625, 0.5625, 0.625, 0.5625, 0.625, 0.625, 0.5625, 0.625, 0.5625, 0.625, 0.625, 0.625, 0.625, 0.6875, 0.5625, 0.6875, 0.5625, 0.6875, 0.625, 0.6875, 0.625, 0.75, 0.5625, 0.75, 0.5625, 0.75, 0.625, 0.75, 0.625, 0.8125, 0.5625, 0.8125, 0.5625, 0.8125, 0.625, 0.8125, 0.625, 0.875, 0.5625, 0.875, 0.5625, 0.875, 0.625, 0.875, 0.625, 0.9375, 0.5625, 0.9375, 0.625, 0.0, 0.6875, 0.0, 0.6875, 0.0625, 0.625, 0.0625, 0.625, 0.0625, 0.6875, 0.0625, 0.6875, 0.125, 0.625, 0.125, 0.625, 0.125, 0.6875, 0.125, 0.6875, 0.1875, 0.625, 0.1875, 0.625, 0.1875, 0.6875, 0.1875, 0.6875, 0.25, 0.625, 0.25, 0.625, 0.25, 0.6875, 0.25, 0.6875, 0.3125, 0.625, 0.3125, 0.625, 0.3125, 0.6875, 0.3125, 0.6875, 0.375, 0.625, 0.375, 0.625, 0.375, 0.6875, 0.375, 0.6875, 0.4375, 0.625, 0.4375, 0.625, 0.4375, 0.6875, 0.4375, 0.6875, 0.5, 0.625, 0.5, 0.625, 0.5, 0.6875, 0.5, 0.6875, 0.5625, 0.625, 0.5625, 0.625, 0.5625, 0.6875, 0.5625, 0.6875, 0.625, 0.625, 0.625, 0.625, 0.625, 0.6875, 0.625, 0.6875, 0.6875, 0.625, 0.6875, 0.625, 0.6875, 0.6875, 0.6875, 0.6875, 0.75, 0.625, 0.75, 0.625, 0.75, 0.6875, 0.75, 0.6875, 0.8125, 0.625, 0.8125, 0.625, 0.8125, 0.6875, 0.8125, 0.6875, 0.875, 0.625, 0.875, 0.625, 0.875, 0.6875, 0.875, 0.6875, 0.9375, 0.625, 0.9375, 0.6875, 0.0, 0.75, 0.0, 0.75, 0.0625, 0.6875, 0.0625, 0.6875, 0.0625, 0.75, 0.0625, 0.75, 0.125, 0.6875, 0.125, 0.6875, 0.125, 0.75, 0.125, 0.75, 0.1875, 0.6875, 0.1875, 0.6875, 0.1875, 0.75, 0.1875, 0.75, 0.25, 0.6875, 0.25, 0.6875, 0.25, 0.75, 0.25, 0.75, 0.3125, 0.6875, 0.3125, 0.6875, 0.3125, 0.75, 0.3125, 0.75, 0.375, 0.6875, 0.375, 0.6875, 0.375, 0.75, 0.375, 0.75, 0.4375, 0.6875, 0.4375, 0.6875, 0.4375, 0.75, 0.4375, 0.75, 0.5, 0.6875, 0.5, 0.6875, 0.5, 0.75, 0.5, 0.75, 0.5625, 0.6875, 0.5625, 0.6875, 0.5625, 0.75, 0.5625, 0.75, 0.625, 0.6875, 0.625, 0.6875, 0.625, 0.75, 0.625, 0.75, 0.6875, 0.6875, 0.6875, 0.6875, 0.6875, 0.75, 0.6875, 0.75, 0.75, 0.6875, 0.75, 0.6875, 0.75, 0.75, 0.75, 0.75, 0.8125, 0.6875, 0.8125, 0.6875, 0.8125, 0.75, 0.8125, 0.75, 0.875, 0.6875, 0.875, 0.6875, 0.875, 0.75, 0.875, 0.75, 0.9375, 0.6875, 0.9375, 0.75, 0.0, 0.8125, 0.0, 0.8125, 0.0625, 0.75, 0.0625, 0.75, 0.0625, 0.8125, 0.0625, 0.8125, 0.125, 0.75, 0.125, 0.75, 0.125, 0.8125, 0.125, 0.8125, 0.1875, 0.75, 0.1875, 0.75, 0.1875, 0.8125, 0.1875, 0.8125, 0.25, 0.75, 0.25, 0.75, 0.25, 0.8125, 0.25, 0.8125, 0.3125, 0.75, 0.3125, 0.75, 0.3125, 0.8125, 0.3125, 0.8125, 0.375, 0.75, 0.375, 0.75, 0.375, 0.8125, 0.375, 0.8125, 0.4375, 0.75, 0.4375, 0.75, 0.4375, 0.8125, 0.4375, 0.8125, 0.5, 0.75, 0.5, 0.75, 0.5, 0.8125, 0.5, 0.8125, 0.5625, 0.75, 0.5625, 0.75, 0.5625, 0.8125, 0.5625, 0.8125, 0.625, 0.75, 0.625, 0.75, 0.625, 0.8125, 0.625, 0.8125, 0.6875, 0.75, 0.6875, 0.75, 0.6875, 0.8125, 0.6875, 0.8125, 0.75, 0.75, 0.75, 0.75, 0.75, 0.8125, 0.75, 0.8125, 0.8125, 0.75, 0.8125, 0.75, 0.8125, 0.8125, 0.8125, 0.8125, 0.875, 0.75, 0.875, 0.75, 0.875, 0.8125, 0.875, 0.8125, 0.9375, 0.75, 0.9375, 0.8125, 0.0, 0.875, 0.0, 0.875, 0.0625, 0.8125, 0.0625, 0.8125, 0.0625, 0.875, 0.0625, 0.875, 0.125, 0.8125, 0.125, 0.8125, 0.125, 0.875, 0.125, 0.875, 0.1875, 0.8125, 0.1875, 0.8125, 0.1875, 0.875, 0.1875, 0.875, 0.25, 0.8125, 0.25, 0.8125, 0.25, 0.875, 0.25, 0.875, 0.3125, 0.8125, 0.3125, 0.8125, 0.3125, 0.875, 0.3125, 0.875, 0.375, 0.8125, 0.375, 0.8125, 0.375, 0.875, 0.375, 0.875, 0.4375, 0.8125, 0.4375, 0.8125, 0.4375, 0.875, 0.4375, 0.875, 0.5, 0.8125, 0.5, 0.8125, 0.5, 0.875, 0.5, 0.875, 0.5625, 0.8125, 0.5625, 0.8125, 0.5625, 0.875, 0.5625, 0.875, 0.625, 0.8125, 0.625, 0.8125, 0.625, 0.875, 0.625, 0.875, 0.6875, 0.8125, 0.6875, 0.8125, 0.6875, 0.875, 0.6875, 0.875, 0.75, 0.8125, 0.75, 0.8125, 0.75, 0.875, 0.75, 0.875, 0.8125, 0.8125, 0.8125, 0.8125, 0.8125, 0.875, 0.8125, 0.875, 0.875, 0.8125, 0.875, 0.8125, 0.875, 0.875, 0.875, 0.875, 0.9375, 0.8125, 0.9375, 0.875, 0.0, 0.9375, 0.0, 0.9375, 0.0625, 0.875, 0.0625, 0.875, 0.0625, 0.9375, 0.0625, 0.9375, 0.125, 0.875, 0.125, 0.875, 0.125, 0.9375, 0.125, 0.9375, 0.1875, 0.875, 0.1875, 0.875, 0.1875, 0.9375, 0.1875, 0.9375, 0.25, 0.875, 0.25, 0.875, 0.25, 0.9375, 0.25, 0.9375, 0.3125, 0.875, 0.3125, 0.875, 0.3125, 0.9375, 0.3125, 0.9375, 0.375, 0.875, 0.375, 0.875, 0.375, 0.9375, 0.375, 0.9375, 0.4375, 0.875, 0.4375, 0.875, 0.4375, 0.9375, 0.4375, 0.9375, 0.5, 0.875, 0.5, 0.875, 0.5, 0.9375, 0.5, 0.9375, 0.5625, 0.875, 0.5625, 0.875, 0.5625, 0.9375, 0.5625, 0.9375, 0.625, 0.875, 0.625, 0.875, 0.625, 0.9375, 0.625, 0.9375, 0.6875, 0.875, 0.6875, 0.875, 0.6875, 0.9375, 0.6875, 0.9375, 0.75, 0.875, 0.75, 0.875, 0.75, 0.9375, 0.75, 0.9375, 0.8125, 0.875, 0.8125, 0.875, 0.8125, 0.9375, 0.8125, 0.9375, 0.875, 0.875, 0.875, 0.875, 0.875, 0.9375, 0.875, 0.9375, 0.9375, 0.875, 0.9375, 0.9375, 0.0, 1.0, 0.0, 1.0, 0.0625, 0.9375, 0.0625, 0.9375, 0.0625, 1.0, 0.0625, 1.0, 0.125, 0.9375, 0.125, 0.9375, 0.125, 1.0, 0.125, 1.0, 0.1875, 0.9375, 0.1875, 0.9375, 0.1875, 1.0, 0.1875, 1.0, 0.25, 0.9375, 0.25, 0.9375, 0.25, 1.0, 0.25, 1.0, 0.3125, 0.9375, 0.3125, 0.9375, 0.3125, 1.0, 0.3125, 1.0, 0.375, 0.9375, 0.375, 0.9375, 0.375, 1.0, 0.375, 1.0, 0.4375, 0.9375, 0.4375, 0.9375, 0.4375, 1.0, 0.4375, 1.0, 0.5, 0.9375, 0.5, 0.9375, 0.5, 1.0, 0.5, 1.0, 0.5625, 0.9375, 0.5625, 0.9375, 0.5625, 1.0, 0.5625, 1.0, 0.625, 0.9375, 0.625, 0.9375, 0.625, 1.0, 0.625, 1.0, 0.6875, 0.9375, 0.6875, 0.9375, 0.6875, 1.0, 0.6875, 1.0, 0.75, 0.9375, 0.75, 0.9375, 0.75, 1.0, 0.75, 1.0, 0.8125, 0.9375, 0.8125, 0.9375, 0.8125, 1.0, 0.8125, 1.0, 0.875, 0.9375, 0.875, 0.9375, 0.875, 1.0, 0.875, 1.0, 0.9375, 0.9375, 0.9375])
me_plane_001.materials.append(mat_cheesematerial)
me_plane_001.update()
me_cube_004 = bpy.data.meshes.new('Cube.004')
me_cube_004.from_pydata([(-3.41, -3.4, -0.9083), (-4.934, -5.477, 2.413), (-3.41, 3.4, -0.9083), (-4.934, 4.61, 2.413), (3.39, -3.4, -0.9026), (5.153, -5.477, 2.413), (3.39, 3.4, -0.9026), (5.153, 4.61, 2.413), (-5.066, -5.257, 1.966), (-5.066, 4.83, 1.966), (5.021, 4.83, 1.966), (5.021, -5.257, 1.966), (-5.066, 4.83, 1.22), (5.021, 4.83, 1.22), (5.021, -5.257, 1.22), (-5.066, -5.257, 1.22)], [], [(8, 1, 3, 9), (9, 3, 7, 10), (10, 7, 5, 11), (11, 5, 1, 8), (2, 6, 4, 0), (7, 3, 1, 5), (14, 11, 8, 15), (13, 10, 11, 14), (12, 9, 10, 13), (15, 8, 9, 12), (0, 15, 12, 2), (2, 12, 13, 6), (6, 13, 14, 4), (4, 14, 15, 0)])
me_cube_004.polygons.foreach_set('use_smooth', [True] * 14)
_uv = me_cube_004.uv_layers.new(name='UVMap')
_uv.uv.foreach_set('vector', [0.6192, 0.0, 0.625, 0.0, 0.625, 0.25, 0.6192, 0.25, 0.6192, 0.25, 0.625, 0.25, 0.625, 0.5, 0.6192, 0.5, 0.6192, 0.5, 0.625, 0.5, 0.625, 0.75, 0.6192, 0.75, 0.6192, 0.75, 0.625, 0.75, 0.625, 1.0, 0.6192, 1.0, 0.125, 0.5, 0.375, 0.5, 0.375, 0.75, 0.125, 0.75, 0.625, 0.5, 0.875, 0.5, 0.875, 0.75, 0.625, 0.75, 0.5118, 0.75, 0.6192, 0.75, 0.6192, 1.0, 0.5118, 1.0, 0.5118, 0.5, 0.6192, 0.5, 0.6192, 0.75, 0.5118, 0.75, 0.5118, 0.25, 0.6192, 0.25, 0.6192, 0.5, 0.5118, 0.5, 0.5118, 0.0, 0.6192, 0.0, 0.6192, 0.25, 0.5118, 0.25, 0.375, 0.0, 0.5118, 0.0, 0.5118, 0.25, 0.375, 0.25, 0.375, 0.25, 0.5118, 0.25, 0.5118, 0.5, 0.375, 0.5, 0.375, 0.5, 0.5118, 0.5, 0.5118, 0.75, 0.375, 0.75, 0.375, 0.75, 0.5118, 0.75, 0.5118, 1.0, 0.375, 1.0])
me_cube_004.materials.append(mat_bunmaterial_001)
me_cube_004.update()

# ---- objects
ob_object = bpy.data.objects.new('Object', me_cube_005)
ob_point = bpy.data.objects.new('Point', light_point_002)
ob_object_001 = bpy.data.objects.new('Object.001', me_cube_001)
ob_plane = bpy.data.objects.new('Plane', me_plane_001)
ob_object_002 = bpy.data.objects.new('Object.002', me_cube_004)
ob_point_001 = bpy.data.objects.new('Point.001', light_point)
ob_point_002 = bpy.data.objects.new('Point.002', light_point_001)

# ---- transforms, parenting, visibility, modifiers, constraints
ob_object.location = (0.03619, 0.03782, -0.006988)
_m = ob_object.modifiers.new('Subdivision', 'SUBSURF')
_m.levels = 6
ob_point.location = (11.35, -11.53, 4.008)
ob_object_001.location = (0.02175, 0.00206, 4.14)
_m = ob_object_001.modifiers.new('Subdivision', 'SUBSURF')
_m.levels = 6
ob_plane.location = (0.03619, 0.03782, 2.975)
_m = ob_plane.modifiers.new('Solidify', 'SOLIDIFY')
_m.thickness = 0.1
_m = ob_plane.modifiers.new('Auto Smooth', 'NODES')
_m.node_group = ng_auto_smooth
_gi = [s.identifier for s in ng_auto_smooth.interface.items_tree if s.item_type == 'SOCKET' and s.in_out == 'INPUT']
_m[_gi[1]] = 0.5236  # Angle
ob_object_002.location = (0.08174, 0.1709, 4.728)
ob_object_002.rotation_euler = (-0.0, -3.152, -0.0)
_m = ob_object_002.modifiers.new('Subdivision', 'SUBSURF')
_m.levels = 6
ob_point_001.location = (6.493, 11.95, 8.815)
ob_point_002.location = (-14.55, -1.689, 2.419)

# ---- collection membership
col_collection.objects.link(ob_object)
col_collection.objects.link(ob_point)
col_collection.objects.link(ob_object_001)
col_collection.objects.link(ob_plane)
col_collection.objects.link(ob_object_002)
col_collection.objects.link(ob_point_001)
col_collection.objects.link(ob_point_002)

# ---- scene / render settings (as saved in the file)
scene.frame_start = 1; scene.frame_end = 250; scene.frame_set(89)
scene.render.engine = 'BLENDER_EEVEE_NEXT'
scene.cycles.sampling_pattern = 'TABULATED_SOBOL'
scene.cycles.use_light_tree = False
scene.view_settings.view_transform = 'Filmic'
bpy.context.view_layer.update()

# ---- added for rendering (the .blend has no active camera): camera
cam_auto = bpy.data.cameras.new('AutoCamera')
cam_auto.lens = 50.0
cam_auto.sensor_width = 36.0
cam_auto.clip_end = 1000.0
ob_auto_camera = bpy.data.objects.new('AutoCamera', cam_auto)
scene.collection.objects.link(ob_auto_camera)
ob_auto_camera.location = (14.5166, -17.4772, 14.4551)
ob_auto_camera.rotation_euler = (1.09748, -7.21219e-08, 0.694738)
scene.camera = ob_auto_camera
bpy.context.view_layer.update()
